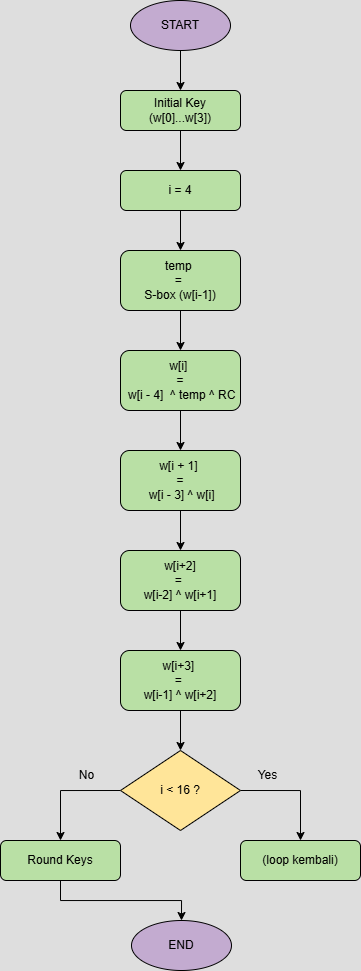

The diagram above was exported from draw.io. Its source (the exported page's mxGraphModel, read from the mxfile embedded in the PNG):
<mxGraphModel dx="629" dy="-1839" grid="1" gridSize="10" guides="1" tooltips="1" connect="1" arrows="1" fold="1" page="1" pageScale="1" pageWidth="850" pageHeight="1100" math="0" shadow="0">
  <root>
    <mxCell id="0" />
    <mxCell id="1" parent="0" />
    <mxCell id="BZoDUb9ferUfz82OH-0F-1" style="edgeStyle=orthogonalEdgeStyle;rounded=0;orthogonalLoop=1;jettySize=auto;html=1;exitX=0.5;exitY=1;exitDx=0;exitDy=0;entryX=0.5;entryY=0;entryDx=0;entryDy=0;strokeColor=light-dark(#000000,#000000);" edge="1" parent="1" source="BZoDUb9ferUfz82OH-0F-2" target="BZoDUb9ferUfz82OH-0F-4">
      <mxGeometry relative="1" as="geometry" />
    </mxCell>
    <mxCell id="BZoDUb9ferUfz82OH-0F-2" value="START" style="ellipse;whiteSpace=wrap;html=1;fillStyle=auto;fillColor=light-dark(#000000,#C3ABD0);fontColor=light-dark(#000000,#000000);strokeColor=light-dark(#000000,#000000);" vertex="1" parent="1">
      <mxGeometry x="313" y="2390" width="100" height="50" as="geometry" />
    </mxCell>
    <mxCell id="BZoDUb9ferUfz82OH-0F-3" style="edgeStyle=orthogonalEdgeStyle;rounded=0;orthogonalLoop=1;jettySize=auto;html=1;exitX=0.5;exitY=1;exitDx=0;exitDy=0;entryX=0.5;entryY=0;entryDx=0;entryDy=0;strokeColor=light-dark(#000000,#000000);" edge="1" parent="1" source="BZoDUb9ferUfz82OH-0F-4" target="BZoDUb9ferUfz82OH-0F-6">
      <mxGeometry relative="1" as="geometry" />
    </mxCell>
    <mxCell id="BZoDUb9ferUfz82OH-0F-4" value="Initial Key&lt;div&gt;(w[0]...w[3])&lt;/div&gt;" style="rounded=1;whiteSpace=wrap;html=1;fontSize=12;glass=0;strokeWidth=1;shadow=0;fontColor=light-dark(#000000,#000000);fillColor=light-dark(#FFFFFF,#B9E0A5);strokeColor=light-dark(#000000,#000000);" vertex="1" parent="1">
      <mxGeometry x="303" y="2480" width="120" height="40" as="geometry" />
    </mxCell>
    <mxCell id="BZoDUb9ferUfz82OH-0F-5" style="edgeStyle=orthogonalEdgeStyle;rounded=0;orthogonalLoop=1;jettySize=auto;html=1;exitX=0.5;exitY=1;exitDx=0;exitDy=0;entryX=0.5;entryY=0;entryDx=0;entryDy=0;strokeColor=light-dark(#000000,#000000);" edge="1" parent="1" source="BZoDUb9ferUfz82OH-0F-6" target="BZoDUb9ferUfz82OH-0F-8">
      <mxGeometry relative="1" as="geometry" />
    </mxCell>
    <mxCell id="BZoDUb9ferUfz82OH-0F-6" value="i = 4" style="rounded=1;whiteSpace=wrap;html=1;fontSize=12;glass=0;strokeWidth=1;shadow=0;fontColor=light-dark(#000000,#000000);fillColor=light-dark(#FFFFFF,#B9E0A5);strokeColor=light-dark(#000000,#000000);" vertex="1" parent="1">
      <mxGeometry x="303" y="2560" width="120" height="40" as="geometry" />
    </mxCell>
    <mxCell id="BZoDUb9ferUfz82OH-0F-7" style="edgeStyle=orthogonalEdgeStyle;rounded=0;orthogonalLoop=1;jettySize=auto;html=1;exitX=0.5;exitY=1;exitDx=0;exitDy=0;entryX=0.5;entryY=0;entryDx=0;entryDy=0;strokeColor=light-dark(#000000,#000000);" edge="1" parent="1" source="BZoDUb9ferUfz82OH-0F-8" target="BZoDUb9ferUfz82OH-0F-10">
      <mxGeometry relative="1" as="geometry" />
    </mxCell>
    <mxCell id="BZoDUb9ferUfz82OH-0F-8" value="temp&amp;nbsp;&lt;div&gt;=&amp;nbsp;&lt;/div&gt;&lt;div&gt;S-box&amp;nbsp;&lt;span style=&quot;background-color: transparent;&quot;&gt;(w[i-1])&lt;/span&gt;&lt;/div&gt;" style="rounded=1;whiteSpace=wrap;html=1;fontSize=12;glass=0;strokeWidth=1;shadow=0;fontColor=light-dark(#000000,#000000);fillColor=light-dark(#FFFFFF,#B9E0A5);strokeColor=light-dark(#000000,#000000);" vertex="1" parent="1">
      <mxGeometry x="303" y="2640" width="120" height="60" as="geometry" />
    </mxCell>
    <mxCell id="BZoDUb9ferUfz82OH-0F-9" style="edgeStyle=orthogonalEdgeStyle;rounded=0;orthogonalLoop=1;jettySize=auto;html=1;exitX=0.5;exitY=1;exitDx=0;exitDy=0;entryX=0.5;entryY=0;entryDx=0;entryDy=0;strokeColor=light-dark(#000000,#000000);" edge="1" parent="1" source="BZoDUb9ferUfz82OH-0F-10" target="BZoDUb9ferUfz82OH-0F-12">
      <mxGeometry relative="1" as="geometry" />
    </mxCell>
    <mxCell id="BZoDUb9ferUfz82OH-0F-10" value="w[i]&amp;nbsp;&lt;div&gt;=&lt;/div&gt;&lt;div&gt;&amp;nbsp;w[i - 4]&amp;nbsp;&amp;nbsp;&lt;span style=&quot;background-color: transparent;&quot;&gt;^ temp ^ RC&lt;/span&gt;&lt;/div&gt;" style="rounded=1;whiteSpace=wrap;html=1;fontSize=12;glass=0;strokeWidth=1;shadow=0;fontColor=light-dark(#000000,#000000);fillColor=light-dark(#FFFFFF,#B9E0A5);strokeColor=light-dark(#000000,#000000);" vertex="1" parent="1">
      <mxGeometry x="303" y="2740" width="120" height="60" as="geometry" />
    </mxCell>
    <mxCell id="BZoDUb9ferUfz82OH-0F-11" style="edgeStyle=orthogonalEdgeStyle;rounded=0;orthogonalLoop=1;jettySize=auto;html=1;exitX=0.5;exitY=1;exitDx=0;exitDy=0;entryX=0.5;entryY=0;entryDx=0;entryDy=0;strokeColor=light-dark(#000000,#000000);" edge="1" parent="1" source="BZoDUb9ferUfz82OH-0F-12" target="BZoDUb9ferUfz82OH-0F-14">
      <mxGeometry relative="1" as="geometry" />
    </mxCell>
    <mxCell id="BZoDUb9ferUfz82OH-0F-12" value="w[i + 1]&amp;nbsp;&lt;div&gt;=&lt;div&gt;&amp;nbsp;w[i - 3]&amp;nbsp;&lt;span style=&quot;background-color: transparent;&quot;&gt;^ w[i]&lt;/span&gt;&lt;/div&gt;&lt;/div&gt;" style="rounded=1;whiteSpace=wrap;html=1;fontSize=12;glass=0;strokeWidth=1;shadow=0;fontColor=light-dark(#000000,#000000);fillColor=light-dark(#FFFFFF,#B9E0A5);strokeColor=light-dark(#000000,#000000);" vertex="1" parent="1">
      <mxGeometry x="303" y="2840" width="120" height="60" as="geometry" />
    </mxCell>
    <mxCell id="BZoDUb9ferUfz82OH-0F-13" style="edgeStyle=orthogonalEdgeStyle;rounded=0;orthogonalLoop=1;jettySize=auto;html=1;exitX=0.5;exitY=1;exitDx=0;exitDy=0;entryX=0.5;entryY=0;entryDx=0;entryDy=0;strokeColor=light-dark(#000000,#000000);" edge="1" parent="1" source="BZoDUb9ferUfz82OH-0F-14" target="BZoDUb9ferUfz82OH-0F-16">
      <mxGeometry relative="1" as="geometry" />
    </mxCell>
    <mxCell id="BZoDUb9ferUfz82OH-0F-14" value="&amp;nbsp;w[i+2]&amp;nbsp;&lt;div&gt;=&amp;nbsp;&lt;div&gt;w[i-2] ^ w[i+1]&lt;/div&gt;&lt;/div&gt;" style="rounded=1;whiteSpace=wrap;html=1;fontSize=12;glass=0;strokeWidth=1;shadow=0;fontColor=light-dark(#000000,#000000);fillColor=light-dark(#FFFFFF,#B9E0A5);strokeColor=light-dark(#000000,#000000);" vertex="1" parent="1">
      <mxGeometry x="303" y="2940" width="120" height="60" as="geometry" />
    </mxCell>
    <mxCell id="BZoDUb9ferUfz82OH-0F-15" style="edgeStyle=orthogonalEdgeStyle;rounded=0;orthogonalLoop=1;jettySize=auto;html=1;exitX=0.5;exitY=1;exitDx=0;exitDy=0;entryX=0.5;entryY=0;entryDx=0;entryDy=0;strokeColor=light-dark(#000000,#000000);" edge="1" parent="1" source="BZoDUb9ferUfz82OH-0F-16" target="BZoDUb9ferUfz82OH-0F-19">
      <mxGeometry relative="1" as="geometry" />
    </mxCell>
    <mxCell id="BZoDUb9ferUfz82OH-0F-16" value="&lt;div&gt;w[i+3]&amp;nbsp;&lt;/div&gt;&lt;div&gt;=&amp;nbsp;&lt;/div&gt;&lt;div&gt;w[i-1] ^ w[i+2]&lt;/div&gt;" style="rounded=1;whiteSpace=wrap;html=1;fontSize=12;glass=0;strokeWidth=1;shadow=0;fontColor=light-dark(#000000,#000000);fillColor=light-dark(#FFFFFF,#B9E0A5);strokeColor=light-dark(#000000,#000000);" vertex="1" parent="1">
      <mxGeometry x="303" y="3040" width="120" height="60" as="geometry" />
    </mxCell>
    <mxCell id="BZoDUb9ferUfz82OH-0F-17" style="edgeStyle=orthogonalEdgeStyle;rounded=0;orthogonalLoop=1;jettySize=auto;html=1;exitX=0;exitY=0.5;exitDx=0;exitDy=0;entryX=0.5;entryY=0;entryDx=0;entryDy=0;strokeColor=light-dark(#000000,#000000);" edge="1" parent="1" source="BZoDUb9ferUfz82OH-0F-19" target="BZoDUb9ferUfz82OH-0F-21">
      <mxGeometry relative="1" as="geometry" />
    </mxCell>
    <mxCell id="BZoDUb9ferUfz82OH-0F-18" style="edgeStyle=orthogonalEdgeStyle;rounded=0;orthogonalLoop=1;jettySize=auto;html=1;exitX=1;exitY=0.5;exitDx=0;exitDy=0;entryX=0.5;entryY=0;entryDx=0;entryDy=0;strokeColor=light-dark(#000000,#000000);" edge="1" parent="1" source="BZoDUb9ferUfz82OH-0F-19" target="BZoDUb9ferUfz82OH-0F-23">
      <mxGeometry relative="1" as="geometry" />
    </mxCell>
    <mxCell id="BZoDUb9ferUfz82OH-0F-19" value="i &amp;lt; 16 ?" style="rhombus;whiteSpace=wrap;html=1;fillColor=light-dark(#FFFFFF,#FFE599);fontColor=light-dark(#000000,#000000);strokeColor=light-dark(#000000,#000000);" vertex="1" parent="1">
      <mxGeometry x="303" y="3140" width="120" height="80" as="geometry" />
    </mxCell>
    <mxCell id="BZoDUb9ferUfz82OH-0F-20" style="edgeStyle=orthogonalEdgeStyle;rounded=0;orthogonalLoop=1;jettySize=auto;html=1;exitX=0.5;exitY=1;exitDx=0;exitDy=0;entryX=0.5;entryY=0;entryDx=0;entryDy=0;strokeColor=light-dark(#000000,#000000);" edge="1" parent="1" source="BZoDUb9ferUfz82OH-0F-21" target="BZoDUb9ferUfz82OH-0F-22">
      <mxGeometry relative="1" as="geometry" />
    </mxCell>
    <mxCell id="BZoDUb9ferUfz82OH-0F-21" value="Round Keys" style="rounded=1;whiteSpace=wrap;html=1;fontSize=12;glass=0;strokeWidth=1;shadow=0;fontColor=light-dark(#000000,#000000);fillColor=light-dark(#FFFFFF,#B9E0A5);strokeColor=light-dark(#000000,#000000);" vertex="1" parent="1">
      <mxGeometry x="183" y="3230" width="120" height="40" as="geometry" />
    </mxCell>
    <mxCell id="BZoDUb9ferUfz82OH-0F-22" value="END" style="ellipse;whiteSpace=wrap;html=1;fillStyle=auto;fillColor=light-dark(#000000,#C3ABD0);fontColor=light-dark(#000000,#000000);strokeColor=light-dark(#000000,#000000);" vertex="1" parent="1">
      <mxGeometry x="314" y="3310" width="100" height="50" as="geometry" />
    </mxCell>
    <mxCell id="BZoDUb9ferUfz82OH-0F-23" value="(loop kembali)" style="rounded=1;whiteSpace=wrap;html=1;fontSize=12;glass=0;strokeWidth=1;shadow=0;fontColor=light-dark(#000000,#000000);fillColor=light-dark(#FFFFFF,#B9E0A5);strokeColor=light-dark(#000000,#000000);" vertex="1" parent="1">
      <mxGeometry x="423" y="3230" width="120" height="40" as="geometry" />
    </mxCell>
    <mxCell id="BZoDUb9ferUfz82OH-0F-24" value="Yes" style="text;html=1;align=center;verticalAlign=middle;resizable=0;points=[];autosize=1;strokeColor=none;fillColor=none;fontColor=light-dark(#000000,#000000);" vertex="1" parent="1">
      <mxGeometry x="430" y="3150" width="40" height="30" as="geometry" />
    </mxCell>
    <mxCell id="BZoDUb9ferUfz82OH-0F-25" value="&lt;font style=&quot;color: light-dark(rgb(0, 0, 0), rgb(0, 0, 0));&quot;&gt;No&lt;/font&gt;" style="text;html=1;align=center;verticalAlign=middle;resizable=0;points=[];autosize=1;strokeColor=none;fillColor=none;" vertex="1" parent="1">
      <mxGeometry x="249" y="3150" width="40" height="30" as="geometry" />
    </mxCell>
  </root>
</mxGraphModel>